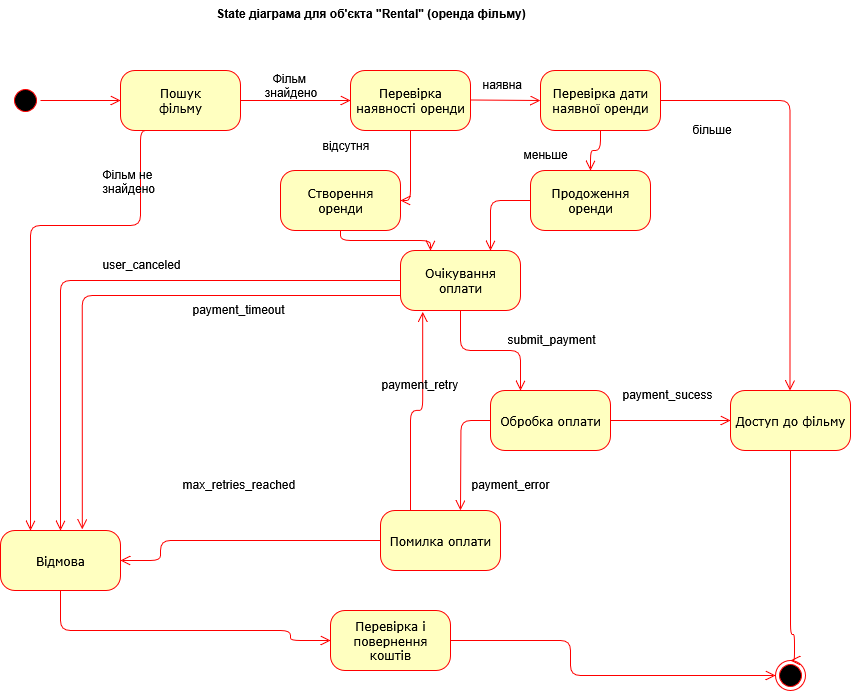

The diagram above was exported from draw.io. Its source (the exported page's mxGraphModel, read from the mxfile embedded in the PNG):
<mxGraphModel dx="1071" dy="482" grid="1" gridSize="10" guides="1" tooltips="1" connect="1" arrows="1" fold="1" page="1" pageScale="1" pageWidth="850" pageHeight="1100" background="none" math="0" shadow="0">
  <root>
    <mxCell id="0" />
    <mxCell id="1" parent="0" />
    <mxCell id="382b91b5511bd0f7-1" value="" style="ellipse;html=1;shape=startState;fillColor=#000000;strokeColor=#ff0000;rounded=1;shadow=0;comic=0;labelBackgroundColor=none;fontFamily=Verdana;fontSize=12;fontColor=#000000;align=center;direction=south;" parent="1" vertex="1">
      <mxGeometry x="130" y="135" width="30" height="30" as="geometry" />
    </mxCell>
    <mxCell id="382b91b5511bd0f7-5" value="Очікування оплати" style="rounded=1;whiteSpace=wrap;html=1;arcSize=24;fillColor=#ffffc0;strokeColor=#ff0000;shadow=0;comic=0;labelBackgroundColor=none;fontFamily=Verdana;fontSize=12;fontColor=#000000;align=center;" parent="1" vertex="1">
      <mxGeometry x="520" y="300" width="120" height="60" as="geometry" />
    </mxCell>
    <mxCell id="382b91b5511bd0f7-6" value="&lt;div&gt;Пошук&lt;/div&gt;&lt;div&gt;фільму&lt;/div&gt;" style="rounded=1;whiteSpace=wrap;html=1;arcSize=24;fillColor=#ffffc0;strokeColor=#ff0000;shadow=0;comic=0;labelBackgroundColor=none;fontFamily=Verdana;fontSize=12;fontColor=#000000;align=center;" parent="1" vertex="1">
      <mxGeometry x="240" y="120" width="120" height="60" as="geometry" />
    </mxCell>
    <mxCell id="382b91b5511bd0f7-7" value="Відмова" style="rounded=1;whiteSpace=wrap;html=1;arcSize=24;fillColor=#ffffc0;strokeColor=#ff0000;shadow=0;comic=0;labelBackgroundColor=none;fontFamily=Verdana;fontSize=12;fontColor=#000000;align=center;" parent="1" vertex="1">
      <mxGeometry x="120" y="580" width="120" height="60" as="geometry" />
    </mxCell>
    <mxCell id="382b91b5511bd0f7-9" value="Помилка оплати" style="rounded=1;whiteSpace=wrap;html=1;arcSize=24;fillColor=#ffffc0;strokeColor=#ff0000;shadow=0;comic=0;labelBackgroundColor=none;fontFamily=Verdana;fontSize=12;fontColor=#000000;align=center;" parent="1" vertex="1">
      <mxGeometry x="500" y="560" width="120" height="60" as="geometry" />
    </mxCell>
    <mxCell id="382b91b5511bd0f7-10" value="Обробка оплати" style="rounded=1;whiteSpace=wrap;html=1;arcSize=24;fillColor=#ffffc0;strokeColor=#ff0000;shadow=0;comic=0;labelBackgroundColor=none;fontFamily=Verdana;fontSize=12;fontColor=#000000;align=center;" parent="1" vertex="1">
      <mxGeometry x="610" y="440" width="120" height="60" as="geometry" />
    </mxCell>
    <mxCell id="2a3bc250acf0617d-9" style="edgeStyle=orthogonalEdgeStyle;html=1;labelBackgroundColor=none;endArrow=open;endSize=8;strokeColor=#ff0000;fontFamily=Verdana;fontSize=12;align=left;" parent="1" source="382b91b5511bd0f7-1" target="382b91b5511bd0f7-6" edge="1">
      <mxGeometry relative="1" as="geometry" />
    </mxCell>
    <mxCell id="2a3bc250acf0617d-12" style="edgeStyle=orthogonalEdgeStyle;html=1;exitX=1;exitY=0.5;entryX=0;entryY=0.5;labelBackgroundColor=none;endArrow=open;endSize=8;strokeColor=#ff0000;fontFamily=Verdana;fontSize=12;align=left;entryDx=0;entryDy=0;exitDx=0;exitDy=0;" parent="1" source="382b91b5511bd0f7-6" target="vc0NJVleu4iH2QogEe3J-4" edge="1">
      <mxGeometry relative="1" as="geometry" />
    </mxCell>
    <mxCell id="2a3bc250acf0617d-14" style="edgeStyle=orthogonalEdgeStyle;html=1;exitX=0.25;exitY=1;labelBackgroundColor=none;endArrow=open;endSize=8;strokeColor=#ff0000;fontFamily=Verdana;fontSize=12;align=left;exitDx=0;exitDy=0;entryX=0.25;entryY=0;entryDx=0;entryDy=0;" parent="1" edge="1" target="382b91b5511bd0f7-7" source="382b91b5511bd0f7-6">
      <mxGeometry relative="1" as="geometry">
        <mxPoint x="140" y="515" as="sourcePoint" />
        <mxPoint x="179" y="560" as="targetPoint" />
        <Array as="points">
          <mxPoint x="260" y="180" />
          <mxPoint x="260" y="275" />
          <mxPoint x="150" y="275" />
        </Array>
      </mxGeometry>
    </mxCell>
    <mxCell id="vc0NJVleu4iH2QogEe3J-1" value="State діаграма для об'єкта &quot;Rental&quot; (оренда фільму)" style="text;align=center;fontStyle=1;verticalAlign=middle;spacingLeft=3;spacingRight=3;strokeColor=none;rotatable=0;points=[[0,0.5],[1,0.5]];portConstraint=eastwest;html=1;" parent="1" vertex="1">
      <mxGeometry x="450" y="50" width="80" height="26" as="geometry" />
    </mxCell>
    <mxCell id="vc0NJVleu4iH2QogEe3J-3" value="&lt;div&gt;Створення&lt;/div&gt;&lt;div&gt;оренди&lt;/div&gt;" style="rounded=1;whiteSpace=wrap;html=1;arcSize=24;fillColor=#ffffc0;strokeColor=#ff0000;shadow=0;comic=0;labelBackgroundColor=none;fontFamily=Verdana;fontSize=12;fontColor=#000000;align=center;" parent="1" vertex="1">
      <mxGeometry x="400" y="220" width="120" height="60" as="geometry" />
    </mxCell>
    <mxCell id="vc0NJVleu4iH2QogEe3J-4" value="Перевірка наявності оренди" style="rounded=1;whiteSpace=wrap;html=1;arcSize=24;fillColor=#ffffc0;strokeColor=#ff0000;shadow=0;comic=0;labelBackgroundColor=none;fontFamily=Verdana;fontSize=12;fontColor=#000000;align=center;" parent="1" vertex="1">
      <mxGeometry x="470" y="120" width="120" height="60" as="geometry" />
    </mxCell>
    <mxCell id="vc0NJVleu4iH2QogEe3J-5" value="&lt;div&gt;Фільм&amp;nbsp;&lt;/div&gt;&lt;div&gt;знайдено&lt;/div&gt;" style="text;html=1;align=center;verticalAlign=middle;resizable=0;points=[];autosize=1;strokeColor=none;fillColor=none;" parent="1" vertex="1">
      <mxGeometry x="370" y="115" width="80" height="40" as="geometry" />
    </mxCell>
    <mxCell id="EXTFVl7mOshMA8bn4hDP-1" value="&lt;div&gt;Продоження&lt;/div&gt;&lt;div&gt;оренди&lt;/div&gt;" style="rounded=1;whiteSpace=wrap;html=1;arcSize=24;fillColor=#ffffc0;strokeColor=#ff0000;shadow=0;comic=0;labelBackgroundColor=none;fontFamily=Verdana;fontSize=12;fontColor=#000000;align=center;" vertex="1" parent="1">
      <mxGeometry x="650" y="220" width="120" height="60" as="geometry" />
    </mxCell>
    <mxCell id="EXTFVl7mOshMA8bn4hDP-2" value="Перевірка дати наявної оренди" style="rounded=1;whiteSpace=wrap;html=1;arcSize=24;fillColor=#ffffc0;strokeColor=#ff0000;shadow=0;comic=0;labelBackgroundColor=none;fontFamily=Verdana;fontSize=12;fontColor=#000000;align=center;" vertex="1" parent="1">
      <mxGeometry x="660" y="120" width="120" height="60" as="geometry" />
    </mxCell>
    <mxCell id="EXTFVl7mOshMA8bn4hDP-3" value="&lt;div&gt;Фільм не&lt;/div&gt;&lt;div&gt;знайдено&lt;/div&gt;" style="text;whiteSpace=wrap;html=1;" vertex="1" parent="1">
      <mxGeometry x="220" y="210" width="90" height="50" as="geometry" />
    </mxCell>
    <mxCell id="EXTFVl7mOshMA8bn4hDP-4" value="відсутня" style="text;whiteSpace=wrap;html=1;" vertex="1" parent="1">
      <mxGeometry x="440" y="181" width="90" height="30" as="geometry" />
    </mxCell>
    <mxCell id="EXTFVl7mOshMA8bn4hDP-5" value="меньше" style="text;whiteSpace=wrap;html=1;" vertex="1" parent="1">
      <mxGeometry x="641" y="190" width="50" height="30" as="geometry" />
    </mxCell>
    <mxCell id="EXTFVl7mOshMA8bn4hDP-6" value="більше" style="text;whiteSpace=wrap;html=1;" vertex="1" parent="1">
      <mxGeometry x="810" y="165" width="90" height="30" as="geometry" />
    </mxCell>
    <mxCell id="EXTFVl7mOshMA8bn4hDP-9" style="edgeStyle=orthogonalEdgeStyle;html=1;exitX=1;exitY=0.5;entryX=0;entryY=0.5;labelBackgroundColor=none;endArrow=open;endSize=8;strokeColor=#ff0000;fontFamily=Verdana;fontSize=12;align=left;entryDx=0;entryDy=0;exitDx=0;exitDy=0;" edge="1" parent="1" target="EXTFVl7mOshMA8bn4hDP-2">
      <mxGeometry relative="1" as="geometry">
        <mxPoint x="590" y="149.5" as="sourcePoint" />
        <mxPoint x="700" y="149.5" as="targetPoint" />
      </mxGeometry>
    </mxCell>
    <mxCell id="EXTFVl7mOshMA8bn4hDP-10" style="edgeStyle=orthogonalEdgeStyle;html=1;exitX=0;exitY=0.75;labelBackgroundColor=none;endArrow=open;endSize=8;strokeColor=#ff0000;fontFamily=Verdana;fontSize=12;align=left;exitDx=0;exitDy=0;entryX=0.682;entryY=-0.017;entryDx=0;entryDy=0;entryPerimeter=0;" edge="1" parent="1" source="382b91b5511bd0f7-5" target="382b91b5511bd0f7-7">
      <mxGeometry relative="1" as="geometry">
        <mxPoint x="340" y="340" as="sourcePoint" />
        <mxPoint x="340" y="410" as="targetPoint" />
      </mxGeometry>
    </mxCell>
    <mxCell id="EXTFVl7mOshMA8bn4hDP-11" style="edgeStyle=orthogonalEdgeStyle;html=1;labelBackgroundColor=none;endArrow=open;endSize=8;strokeColor=#ff0000;fontFamily=Verdana;fontSize=12;align=left;entryX=0.5;entryY=0;entryDx=0;entryDy=0;" edge="1" parent="1" source="EXTFVl7mOshMA8bn4hDP-2" target="EXTFVl7mOshMA8bn4hDP-1">
      <mxGeometry relative="1" as="geometry">
        <mxPoint x="700" y="200" as="sourcePoint" />
        <mxPoint x="700" y="225" as="targetPoint" />
      </mxGeometry>
    </mxCell>
    <mxCell id="EXTFVl7mOshMA8bn4hDP-12" style="edgeStyle=orthogonalEdgeStyle;html=1;labelBackgroundColor=none;endArrow=open;endSize=8;strokeColor=#ff0000;fontFamily=Verdana;fontSize=12;align=left;entryX=1;entryY=0.5;entryDx=0;entryDy=0;exitX=0.5;exitY=1;exitDx=0;exitDy=0;" edge="1" parent="1" source="vc0NJVleu4iH2QogEe3J-4" target="vc0NJVleu4iH2QogEe3J-3">
      <mxGeometry relative="1" as="geometry">
        <mxPoint x="570" y="230" as="sourcePoint" />
        <mxPoint x="560" y="270" as="targetPoint" />
      </mxGeometry>
    </mxCell>
    <mxCell id="EXTFVl7mOshMA8bn4hDP-13" value="наявна" style="text;whiteSpace=wrap;html=1;" vertex="1" parent="1">
      <mxGeometry x="600" y="120" width="90" height="30" as="geometry" />
    </mxCell>
    <mxCell id="EXTFVl7mOshMA8bn4hDP-15" style="edgeStyle=orthogonalEdgeStyle;html=1;labelBackgroundColor=none;endArrow=open;endSize=8;strokeColor=#ff0000;fontFamily=Verdana;fontSize=12;align=left;entryX=0.25;entryY=0;entryDx=0;entryDy=0;" edge="1" parent="1" source="382b91b5511bd0f7-5" target="382b91b5511bd0f7-10">
      <mxGeometry relative="1" as="geometry">
        <mxPoint x="620" y="355" as="sourcePoint" />
        <mxPoint x="620" y="425" as="targetPoint" />
      </mxGeometry>
    </mxCell>
    <mxCell id="EXTFVl7mOshMA8bn4hDP-16" value="submit_payment" style="text;whiteSpace=wrap;html=1;" vertex="1" parent="1">
      <mxGeometry x="625" y="375" width="90" height="30" as="geometry" />
    </mxCell>
    <mxCell id="EXTFVl7mOshMA8bn4hDP-18" value="payment_error" style="text;whiteSpace=wrap;html=1;" vertex="1" parent="1">
      <mxGeometry x="589" y="520" width="90" height="30" as="geometry" />
    </mxCell>
    <mxCell id="EXTFVl7mOshMA8bn4hDP-19" style="edgeStyle=orthogonalEdgeStyle;html=1;exitX=0;exitY=0.5;labelBackgroundColor=none;endArrow=open;endSize=8;strokeColor=#ff0000;fontFamily=Verdana;fontSize=12;align=left;exitDx=0;exitDy=0;" edge="1" parent="1" source="382b91b5511bd0f7-10">
      <mxGeometry relative="1" as="geometry">
        <mxPoint x="579.5" y="500" as="sourcePoint" />
        <mxPoint x="580" y="560" as="targetPoint" />
      </mxGeometry>
    </mxCell>
    <mxCell id="EXTFVl7mOshMA8bn4hDP-21" style="edgeStyle=orthogonalEdgeStyle;html=1;exitX=0.25;exitY=0;labelBackgroundColor=none;endArrow=open;endSize=8;strokeColor=#ff0000;fontFamily=Verdana;fontSize=12;align=left;exitDx=0;exitDy=0;entryX=0.185;entryY=1.023;entryDx=0;entryDy=0;entryPerimeter=0;" edge="1" parent="1" source="382b91b5511bd0f7-9" target="382b91b5511bd0f7-5">
      <mxGeometry relative="1" as="geometry">
        <mxPoint x="430" y="420" as="sourcePoint" />
        <mxPoint x="430" y="490" as="targetPoint" />
      </mxGeometry>
    </mxCell>
    <mxCell id="EXTFVl7mOshMA8bn4hDP-22" value="payment_retry" style="text;whiteSpace=wrap;html=1;" vertex="1" parent="1">
      <mxGeometry x="499" y="420" width="90" height="30" as="geometry" />
    </mxCell>
    <mxCell id="EXTFVl7mOshMA8bn4hDP-23" style="edgeStyle=orthogonalEdgeStyle;html=1;exitX=0;exitY=0.5;labelBackgroundColor=none;endArrow=open;endSize=8;strokeColor=#ff0000;fontFamily=Verdana;fontSize=12;align=left;exitDx=0;exitDy=0;entryX=0.5;entryY=0;entryDx=0;entryDy=0;" edge="1" parent="1" source="382b91b5511bd0f7-5" target="382b91b5511bd0f7-7">
      <mxGeometry relative="1" as="geometry">
        <mxPoint x="340" y="340" as="sourcePoint" />
        <mxPoint x="150" y="680" as="targetPoint" />
        <Array as="points">
          <mxPoint x="180" y="330" />
        </Array>
      </mxGeometry>
    </mxCell>
    <mxCell id="EXTFVl7mOshMA8bn4hDP-24" style="edgeStyle=orthogonalEdgeStyle;html=1;exitX=0;exitY=0.5;labelBackgroundColor=none;endArrow=open;endSize=8;strokeColor=#ff0000;fontFamily=Verdana;fontSize=12;align=left;exitDx=0;exitDy=0;entryX=0.75;entryY=0;entryDx=0;entryDy=0;" edge="1" parent="1" source="EXTFVl7mOshMA8bn4hDP-1" target="382b91b5511bd0f7-5">
      <mxGeometry relative="1" as="geometry">
        <mxPoint x="780" y="295" as="sourcePoint" />
        <mxPoint x="780" y="365" as="targetPoint" />
        <Array as="points">
          <mxPoint x="610" y="250" />
        </Array>
      </mxGeometry>
    </mxCell>
    <mxCell id="EXTFVl7mOshMA8bn4hDP-25" style="edgeStyle=orthogonalEdgeStyle;html=1;exitX=0.5;exitY=1;labelBackgroundColor=none;endArrow=open;endSize=8;strokeColor=#ff0000;fontFamily=Verdana;fontSize=12;align=left;exitDx=0;exitDy=0;entryX=0.25;entryY=0;entryDx=0;entryDy=0;" edge="1" parent="1" source="vc0NJVleu4iH2QogEe3J-3" target="382b91b5511bd0f7-5">
      <mxGeometry relative="1" as="geometry">
        <mxPoint x="310" y="450" as="sourcePoint" />
        <mxPoint x="310" y="520" as="targetPoint" />
        <Array as="points">
          <mxPoint x="460" y="290" />
          <mxPoint x="550" y="290" />
        </Array>
      </mxGeometry>
    </mxCell>
    <mxCell id="EXTFVl7mOshMA8bn4hDP-26" style="edgeStyle=orthogonalEdgeStyle;html=1;exitX=1;exitY=0.5;labelBackgroundColor=none;endArrow=open;endSize=8;strokeColor=#ff0000;fontFamily=Verdana;fontSize=12;align=left;exitDx=0;exitDy=0;" edge="1" parent="1" source="EXTFVl7mOshMA8bn4hDP-2">
      <mxGeometry relative="1" as="geometry">
        <mxPoint x="909.5" y="370" as="sourcePoint" />
        <mxPoint x="909.5" y="440" as="targetPoint" />
        <Array as="points">
          <mxPoint x="910" y="150" />
        </Array>
      </mxGeometry>
    </mxCell>
    <mxCell id="EXTFVl7mOshMA8bn4hDP-27" style="edgeStyle=orthogonalEdgeStyle;html=1;exitX=0;exitY=0.5;labelBackgroundColor=none;endArrow=open;endSize=8;strokeColor=#ff0000;fontFamily=Verdana;fontSize=12;align=left;exitDx=0;exitDy=0;entryX=1;entryY=0.5;entryDx=0;entryDy=0;" edge="1" parent="1" source="382b91b5511bd0f7-9" target="382b91b5511bd0f7-7">
      <mxGeometry relative="1" as="geometry">
        <mxPoint x="459.5" y="620" as="sourcePoint" />
        <mxPoint x="459.5" y="690" as="targetPoint" />
        <Array as="points">
          <mxPoint x="500" y="590" />
          <mxPoint x="280" y="590" />
          <mxPoint x="280" y="610" />
        </Array>
      </mxGeometry>
    </mxCell>
    <mxCell id="EXTFVl7mOshMA8bn4hDP-28" style="edgeStyle=orthogonalEdgeStyle;html=1;exitX=1;exitY=0.5;labelBackgroundColor=none;endArrow=open;endSize=8;strokeColor=#ff0000;fontFamily=Verdana;fontSize=12;align=left;exitDx=0;exitDy=0;entryX=0;entryY=0.5;entryDx=0;entryDy=0;" edge="1" parent="1" source="382b91b5511bd0f7-10" target="EXTFVl7mOshMA8bn4hDP-33">
      <mxGeometry relative="1" as="geometry">
        <mxPoint x="760" y="620" as="sourcePoint" />
        <mxPoint x="760" y="690" as="targetPoint" />
        <Array as="points" />
      </mxGeometry>
    </mxCell>
    <mxCell id="EXTFVl7mOshMA8bn4hDP-29" value="payment_timeout" style="text;whiteSpace=wrap;html=1;" vertex="1" parent="1">
      <mxGeometry x="310" y="345" width="100" height="30" as="geometry" />
    </mxCell>
    <mxCell id="EXTFVl7mOshMA8bn4hDP-30" value="user_canceled" style="text;whiteSpace=wrap;html=1;" vertex="1" parent="1">
      <mxGeometry x="220" y="300" width="90" height="30" as="geometry" />
    </mxCell>
    <mxCell id="EXTFVl7mOshMA8bn4hDP-31" value="max_retries_reached" style="text;whiteSpace=wrap;html=1;" vertex="1" parent="1">
      <mxGeometry x="300" y="520" width="150" height="30" as="geometry" />
    </mxCell>
    <mxCell id="EXTFVl7mOshMA8bn4hDP-32" value="payment_sucess" style="text;whiteSpace=wrap;html=1;" vertex="1" parent="1">
      <mxGeometry x="740" y="430" width="100" height="30" as="geometry" />
    </mxCell>
    <mxCell id="EXTFVl7mOshMA8bn4hDP-33" value="Доступ до фільму" style="rounded=1;whiteSpace=wrap;html=1;arcSize=24;fillColor=#ffffc0;strokeColor=#ff0000;shadow=0;comic=0;labelBackgroundColor=none;fontFamily=Verdana;fontSize=12;fontColor=#000000;align=center;" vertex="1" parent="1">
      <mxGeometry x="850" y="440" width="120" height="60" as="geometry" />
    </mxCell>
    <mxCell id="EXTFVl7mOshMA8bn4hDP-34" style="edgeStyle=orthogonalEdgeStyle;html=1;exitX=0.5;exitY=1;labelBackgroundColor=none;endArrow=open;endSize=8;strokeColor=#ff0000;fontFamily=Verdana;fontSize=12;align=left;exitDx=0;exitDy=0;entryX=0;entryY=0.5;entryDx=0;entryDy=0;" edge="1" parent="1" source="EXTFVl7mOshMA8bn4hDP-33" target="EXTFVl7mOshMA8bn4hDP-35">
      <mxGeometry relative="1" as="geometry">
        <mxPoint x="730" y="590" as="sourcePoint" />
        <mxPoint x="730" y="660" as="targetPoint" />
        <Array as="points">
          <mxPoint x="910" y="684" />
          <mxPoint x="914" y="684" />
          <mxPoint x="914" y="710" />
        </Array>
      </mxGeometry>
    </mxCell>
    <mxCell id="EXTFVl7mOshMA8bn4hDP-35" value="" style="ellipse;html=1;shape=endState;fillColor=#000000;strokeColor=#ff0000;direction=south;" vertex="1" parent="1">
      <mxGeometry x="895" y="710" width="30" height="30" as="geometry" />
    </mxCell>
    <mxCell id="EXTFVl7mOshMA8bn4hDP-36" style="edgeStyle=orthogonalEdgeStyle;html=1;exitX=1;exitY=0.5;labelBackgroundColor=none;endArrow=open;endSize=8;strokeColor=#ff0000;fontFamily=Verdana;fontSize=12;align=left;exitDx=0;exitDy=0;entryX=0.5;entryY=1;entryDx=0;entryDy=0;" edge="1" parent="1" source="EXTFVl7mOshMA8bn4hDP-39" target="EXTFVl7mOshMA8bn4hDP-35">
      <mxGeometry relative="1" as="geometry">
        <mxPoint x="690" y="670" as="sourcePoint" />
        <mxPoint x="690" y="740" as="targetPoint" />
        <Array as="points">
          <mxPoint x="690" y="690" />
          <mxPoint x="690" y="725" />
        </Array>
      </mxGeometry>
    </mxCell>
    <mxCell id="EXTFVl7mOshMA8bn4hDP-39" value="Перевірка і повернення коштів" style="rounded=1;whiteSpace=wrap;html=1;arcSize=24;fillColor=#ffffc0;strokeColor=#ff0000;shadow=0;comic=0;labelBackgroundColor=none;fontFamily=Verdana;fontSize=12;fontColor=#000000;align=center;" vertex="1" parent="1">
      <mxGeometry x="450" y="660" width="120" height="60" as="geometry" />
    </mxCell>
    <mxCell id="EXTFVl7mOshMA8bn4hDP-40" style="edgeStyle=orthogonalEdgeStyle;html=1;exitX=0.5;exitY=1;labelBackgroundColor=none;endArrow=open;endSize=8;strokeColor=#ff0000;fontFamily=Verdana;fontSize=12;align=left;exitDx=0;exitDy=0;" edge="1" parent="1" source="382b91b5511bd0f7-7" target="EXTFVl7mOshMA8bn4hDP-39">
      <mxGeometry relative="1" as="geometry">
        <mxPoint x="290" y="680" as="sourcePoint" />
        <mxPoint x="410" y="730" as="targetPoint" />
        <Array as="points">
          <mxPoint x="180" y="680" />
          <mxPoint x="410" y="680" />
          <mxPoint x="410" y="690" />
        </Array>
      </mxGeometry>
    </mxCell>
  </root>
</mxGraphModel>